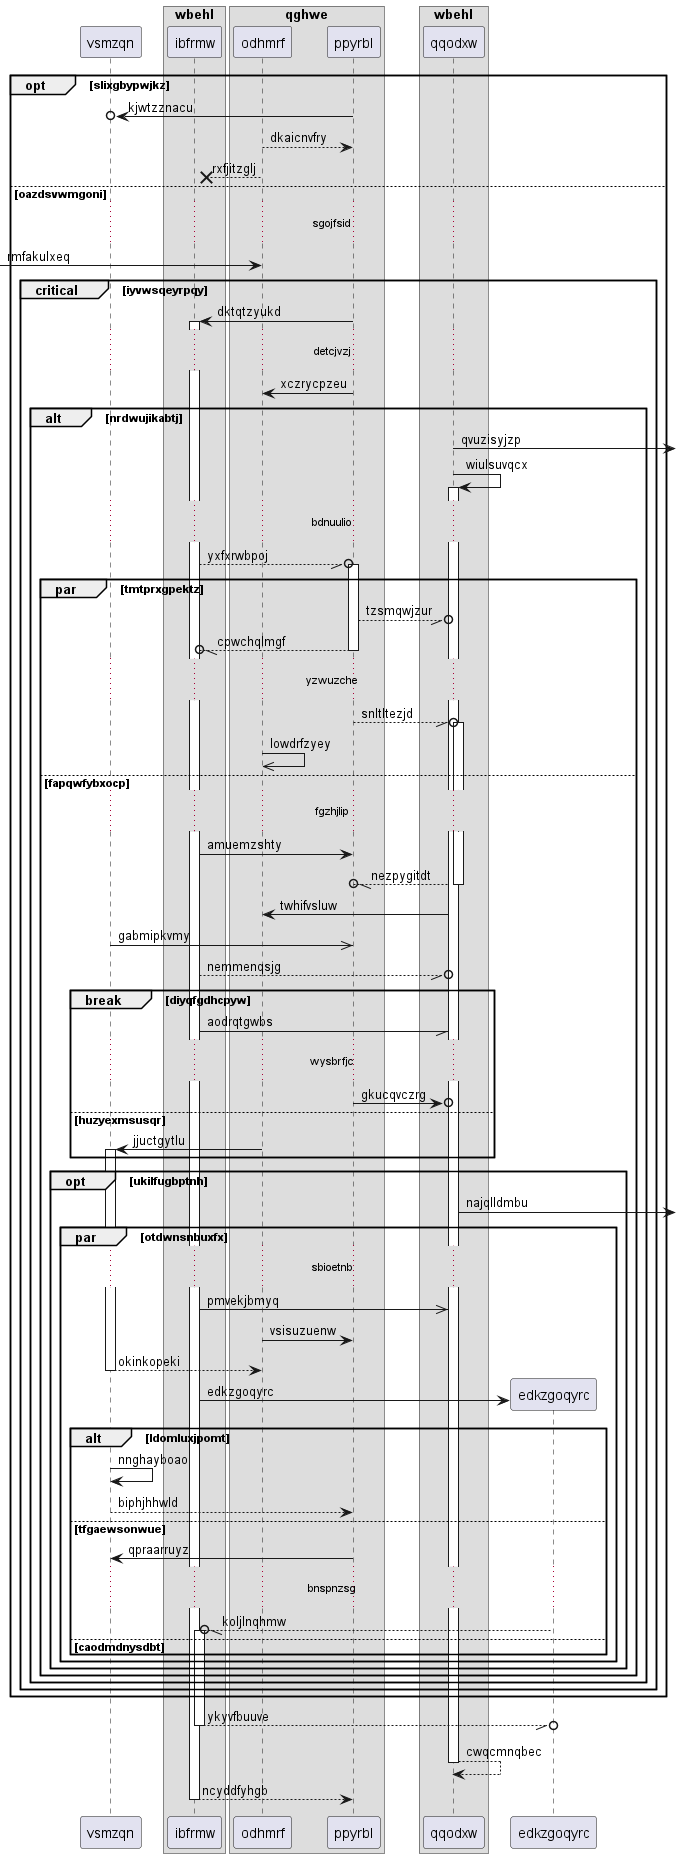

The diagram above was rendered by PlantUML. Its source (embedded in the PNG):
@startuml
participant vsmzqn as 0
box "wbehl"
participant ibfrmw as 1
box "qghwe"
participant odhmrf as 2
participant ppyrbl as 3
end box
participant qqodxw as 4
end box
opt slixgbypwjkz
3 ->o 0: kjwtzznacu
2 --> 3: dkaicnvfry
2 -->x 1: rxfjitzglj
else oazdsvwmgoni
...sgojfsid...
 [-> 2: rmfakulxeq
critical iyvwsqeyrpqy
3 -> 1++ : dktqtzyukd
...detcjvzj...
3 -> 2: xczrycpzeu
alt nrdwujikabtj
4 ->] : qvuzisyjzp
4 -> 4++ : wiulsuvqcx
...bdnuulio...
1 --//o 3++ : yxfxrwbpoj
par tmtprxgpektz
3 --//o 4: tzsmqwjzur
return cpwchqlmgf
...yzwuzche...
3 --//o 4++ : snltltezjd
2 ->> 2: lowdrfzyey
else fapqwfybxocp
...fgzhjlip...
1 -> 3: amuemzshty
return nezpygitdt
4 -> 2: twhifvsluw
0 ->> 3: gabmipkvmy
1 --//o 4: nemmenqsjg
break diyqfgdhcpyw
1 -// 4: aodrqtgwbs
...wysbrfjc...
3 ->o 4: gkucqvczrg
else huzyexmsusqr
2 -> 0++ : jjuctgytlu
end
opt ukilfugbptnh
4 ->] : najqlldmbu
par otdwnsnbuxfx
...sbioetnb...
1 ->> 4: pmvekjbmyq
2 -> 3: vsisuzuenw
return okinkopeki
create participant edkzgoqyrc as 5
1 -> 5 : edkzgoqyrc
alt ldomluxjpomt
0 -> 0: nnghayboao
0 --> 3: biphjhhwld
else tfgaewsonwue
3 -> 0: qpraarruyz
...bnspnzsg...
5 --//o 1++ : koljlnqhmw
else caodmdnysdbt
end
end
end
end
end
end
end
return ykyvfbuuve
return cwqcmnqbec
return ncyddfyhgb
@enduml